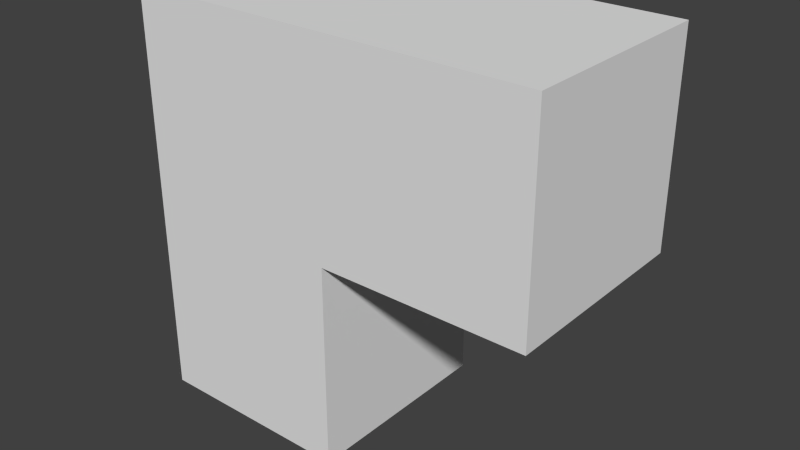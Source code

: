 # Source: temp.blend  (saved by Blender 2.69.0; exported with 4.5.12 LTS)
import bpy
from mathutils import Matrix  # noqa: F401  (used for matrix-valued properties, if any)

bpy.ops.wm.read_factory_settings(use_empty=True)
scene = bpy.context.scene
scene.name = 'Scene'

# ---- collections
col_collection_1 = bpy.data.collections.new('Collection 1'); scene.collection.children.link(col_collection_1)

# ---- materials (node trees are filled in below, after node groups)
mat_diffuse = bpy.data.materials.new('Diffuse')
mat_diffuse.alpha_threshold = 0.0
mat_diffuse.use_transparent_shadow = False
mat_diffuse.preview_render_type = 'CUBE'
mat_diffuse.roughness = 0.5
mat_diffuse.line_color = (0.0, 0.0, 0.0, 1.0)

# ---- material node trees

# ---- world
world_world = bpy.data.worlds.new('World'); scene.world = world_world
world_world.color = (0.05088, 0.05088, 0.05088)
world_world.use_sun_shadow = False
world_world.sun_shadow_jitter_overblur = 0.0
world_world.cycles.sampling_method = 'MANUAL'
world_world.cycles.sample_map_resolution = 256

# ---- meshes
me_cubemesh = bpy.data.meshes.new('CubeMesh')
me_cubemesh.from_pydata([(1.0, 1.0, -1.0), (1.0, -1.0, -1.0), (-1.0, -1.0, -1.0), (-1.0, 1.0, -1.0), (1.0, 1.0, 1.0), (1.0, -1.0, 1.0), (-1.0, -1.0, 1.0), (-1.0, 1.0, 1.0), (1.0, 1.0, 3.0), (1.0, -1.0, 3.0), (-1.0, -1.0, 3.0), (-1.0, 1.0, 3.0), (3.0, 1.0, 1.0), (3.0, -1.0, 1.0), (3.0, 1.0, 3.0), (3.0, -1.0, 3.0), (1.0, 1.0, -1.0), (1.0, 1.0, -1.0), (1.0, -1.0, -1.0), (1.0, -1.0, -1.0), (-1.0, 1.0, -1.0), (-1.0, 1.0, -1.0), (1.0, 1.0, 1.0), (1.0, 1.0, 1.0), (-1.0, -1.0, -1.0), (-1.0, -1.0, -1.0), (1.0, -1.0, 1.0), (1.0, -1.0, 1.0), (-1.0, -1.0, 1.0), (-1.0, 1.0, 1.0), (1.0, 1.0, 3.0), (-1.0, 1.0, 3.0), (-1.0, 1.0, 3.0), (1.0, -1.0, 3.0), (-1.0, -1.0, 3.0), (-1.0, -1.0, 3.0), (3.0, 1.0, 1.0), (3.0, 1.0, 1.0), (3.0, -1.0, 1.0), (3.0, -1.0, 1.0), (3.0, 1.0, 3.0), (3.0, 1.0, 3.0), (3.0, -1.0, 3.0), (3.0, -1.0, 3.0)], [], [(0, 1, 2), (29, 6, 34), (16, 4, 19), (18, 5, 25), (24, 6, 29), (23, 17, 7), (8, 11, 9), (28, 5, 33), (23, 7, 32), (23, 30, 40), (13, 12, 14), (33, 5, 38), (8, 9, 42), (26, 22, 39), (3, 0, 2), (31, 29, 34), (17, 20, 7), (11, 10, 9), (21, 24, 29), (22, 36, 39), (4, 27, 19), (35, 28, 33), (30, 23, 32), (37, 23, 40), (15, 13, 14), (43, 33, 38), (41, 8, 42), (5, 28, 25)])
me_cubemesh.polygons.foreach_set('use_smooth', [True] * 28)
_uv = me_cubemesh.uv_layers.new(name='UVMap')
_uv.uv.foreach_set('vector', [0.3348, 0.8188, 0.3348, 0.9903, 0.1632, 0.9903, 0.2832, 0.4046, 0.4046, 0.2832, 0.5259, 0.4046, 0.3348, 0.8188, 0.5064, 0.8188, 0.3348, 0.9903, 0.4046, 0.04056, 0.5259, 0.1619, 0.2832, 0.1619, 0.2832, 0.1619, 0.4046, 0.2832, 0.2832, 0.4046, 0.1619, 0.5259, 0.04056, 0.4046, 0.2832, 0.4046, 0.5259, 0.6472, 0.4046, 0.5259, 0.6472, 0.5259, 0.4046, 0.2832, 0.5259, 0.1619, 0.6472, 0.2832, 0.1619, 0.5259, 0.2832, 0.4046, 0.4046, 0.5259, 0.1619, 0.5259, 0.2832, 0.6472, 0.1619, 0.7685, 0.678, 0.9903, 0.678, 0.8188, 0.8496, 0.8188, 0.6472, 0.2832, 0.5259, 0.1619, 0.6472, 0.04056, 0.5259, 0.6472, 0.6472, 0.5259, 0.7685, 0.6472, 0.5064, 0.9903, 0.5064, 0.8188, 0.678, 0.9903, 0.1632, 0.8188, 0.3348, 0.8188, 0.1632, 0.9903, 0.4046, 0.5259, 0.2832, 0.4046, 0.5259, 0.4046, 0.04056, 0.4046, 0.1619, 0.2832, 0.2832, 0.4046, 0.4046, 0.5259, 0.5259, 0.4046, 0.6472, 0.5259, 0.1619, 0.2832, 0.2832, 0.1619, 0.2832, 0.4046, 0.5064, 0.8188, 0.678, 0.8188, 0.678, 0.9903, 0.5064, 0.8188, 0.5064, 0.9903, 0.3348, 0.9903, 0.5259, 0.4046, 0.4046, 0.2832, 0.6472, 0.2832, 0.2832, 0.6472, 0.1619, 0.5259, 0.4046, 0.5259, 0.04056, 0.6472, 0.1619, 0.5259, 0.1619, 0.7685, 0.8496, 0.9903, 0.678, 0.9903, 0.8496, 0.8188, 0.7685, 0.1619, 0.6472, 0.2832, 0.6472, 0.04056, 0.6472, 0.7685, 0.5259, 0.6472, 0.7685, 0.6472, 0.5259, 0.1619, 0.4046, 0.2832, 0.2832, 0.1619])
_ca = me_cubemesh.color_attributes.new('Col', 'BYTE_COLOR', 'CORNER')
_ca.data.foreach_set('color', [1.0, 1.0, 1.0, 1.0, 1.0, 1.0, 1.0, 1.0, 1.0, 1.0, 1.0, 1.0, 1.0, 1.0, 1.0, 1.0, 1.0, 1.0, 1.0, 1.0, 1.0, 1.0, 1.0, 1.0, 1.0, 1.0, 1.0, 1.0, 1.0, 1.0, 1.0, 1.0, 1.0, 1.0, 1.0, 1.0, 1.0, 1.0, 1.0, 1.0, 1.0, 1.0, 1.0, 1.0, 1.0, 1.0, 1.0, 1.0, 1.0, 1.0, 1.0, 1.0, 1.0, 1.0, 1.0, 1.0, 1.0, 1.0, 1.0, 1.0, 1.0, 1.0, 1.0, 1.0, 1.0, 1.0, 1.0, 1.0, 1.0, 1.0, 1.0, 1.0, 1.0, 1.0, 1.0, 1.0, 1.0, 1.0, 1.0, 1.0, 1.0, 1.0, 1.0, 1.0, 1.0, 1.0, 1.0, 1.0, 1.0, 1.0, 1.0, 1.0, 1.0, 1.0, 1.0, 1.0, 1.0, 1.0, 1.0, 1.0, 1.0, 1.0, 1.0, 1.0, 1.0, 1.0, 1.0, 1.0, 1.0, 1.0, 1.0, 1.0, 1.0, 1.0, 1.0, 1.0, 1.0, 1.0, 1.0, 1.0, 1.0, 1.0, 1.0, 1.0, 1.0, 1.0, 1.0, 1.0, 1.0, 1.0, 1.0, 1.0, 1.0, 1.0, 1.0, 1.0, 1.0, 1.0, 1.0, 1.0, 1.0, 1.0, 1.0, 1.0, 1.0, 1.0, 1.0, 1.0, 1.0, 1.0, 1.0, 1.0, 1.0, 1.0, 1.0, 1.0, 1.0, 1.0, 1.0, 1.0, 1.0, 1.0, 1.0, 1.0, 1.0, 1.0, 1.0, 1.0, 1.0, 1.0, 1.0, 1.0, 1.0, 1.0, 1.0, 1.0, 1.0, 1.0, 1.0, 1.0, 1.0, 1.0, 1.0, 1.0, 1.0, 1.0, 1.0, 1.0, 1.0, 1.0, 1.0, 1.0, 1.0, 1.0, 1.0, 1.0, 1.0, 1.0, 1.0, 1.0, 1.0, 1.0, 1.0, 1.0, 1.0, 1.0, 1.0, 1.0, 1.0, 1.0, 1.0, 1.0, 1.0, 1.0, 1.0, 1.0, 1.0, 1.0, 1.0, 1.0, 1.0, 1.0, 1.0, 1.0, 1.0, 1.0, 1.0, 1.0, 1.0, 1.0, 1.0, 1.0, 1.0, 1.0, 1.0, 1.0, 1.0, 1.0, 1.0, 1.0, 1.0, 1.0, 1.0, 1.0, 1.0, 1.0, 1.0, 1.0, 1.0, 1.0, 1.0, 1.0, 1.0, 1.0, 1.0, 1.0, 1.0, 1.0, 1.0, 1.0, 1.0, 1.0, 1.0, 1.0, 1.0, 1.0, 1.0, 1.0, 1.0, 1.0, 1.0, 1.0, 1.0, 1.0, 1.0, 1.0, 1.0, 1.0, 1.0, 1.0, 1.0, 1.0, 1.0, 1.0, 1.0, 1.0, 1.0, 1.0, 1.0, 1.0, 1.0, 1.0, 1.0, 1.0, 1.0, 1.0, 1.0, 1.0, 1.0, 1.0, 1.0, 1.0, 1.0, 1.0, 1.0, 1.0, 1.0, 1.0, 1.0, 1.0, 1.0, 1.0, 1.0, 1.0, 1.0, 1.0, 1.0, 1.0, 1.0, 1.0, 1.0, 1.0, 1.0, 1.0, 1.0, 1.0, 1.0, 1.0, 1.0, 1.0, 1.0, 1.0, 1.0, 1.0, 1.0, 1.0])
_ca = me_cubemesh.color_attributes.new('Col.001', 'BYTE_COLOR', 'CORNER')
_ca.data.foreach_set('color', [1.0, 1.0, 1.0, 1.0, 1.0, 1.0, 1.0, 1.0, 1.0, 1.0, 1.0, 1.0, 1.0, 1.0, 1.0, 1.0, 1.0, 1.0, 1.0, 1.0, 0.6724, 0.0006071, 1.0, 1.0, 0.006995, 0.0, 1.0, 1.0, 1.0, 1.0, 1.0, 1.0, 1.0, 0.0, 0.01521, 1.0, 1.0, 0.0, 0.01521, 1.0, 1.0, 1.0, 1.0, 1.0, 0.0, 1.0, 0.9301, 1.0, 0.0006071, 1.0, 0.005182, 1.0, 1.0, 1.0, 1.0, 1.0, 1.0, 1.0, 1.0, 1.0, 1.0, 1.0, 1.0, 1.0, 1.0, 1.0, 1.0, 1.0, 1.0, 1.0, 1.0, 1.0, 1.0, 1.0, 1.0, 1.0, 1.0, 1.0, 1.0, 1.0, 1.0, 1.0, 1.0, 1.0, 1.0, 1.0, 1.0, 1.0, 1.0, 1.0, 1.0, 1.0, 1.0, 1.0, 1.0, 1.0, 1.0, 1.0, 1.0, 1.0, 1.0, 1.0, 1.0, 1.0, 1.0, 1.0, 1.0, 1.0, 1.0, 1.0, 1.0, 1.0, 1.0, 1.0, 1.0, 1.0, 1.0, 1.0, 1.0, 1.0, 0.6445, 1.0, 0.9647, 1.0, 0.01298, 1.0, 0.0003035, 1.0, 0.02732, 0.005182, 1.0, 1.0, 1.0, 1.0, 1.0, 1.0, 1.0, 1.0, 1.0, 1.0, 0.6445, 1.0, 0.9647, 1.0, 1.0, 1.0, 1.0, 1.0, 1.0, 1.0, 1.0, 1.0, 1.0, 0.162, 0.2122, 1.0, 1.0, 1.0, 1.0, 1.0, 1.0, 1.0, 1.0, 1.0, 1.0, 1.0, 1.0, 1.0, 1.0, 1.0, 1.0, 1.0, 1.0, 1.0, 1.0, 1.0, 1.0, 1.0, 1.0, 1.0, 0.0, 1.0, 0.9301, 1.0, 1.0, 1.0, 1.0, 1.0, 0.6724, 0.0006071, 1.0, 1.0, 1.0, 1.0, 1.0, 1.0, 1.0, 1.0, 1.0, 1.0, 1.0, 1.0, 1.0, 1.0, 1.0, 1.0, 1.0, 1.0, 0.01681, 1.0, 0.04971, 1.0, 1.0, 1.0, 1.0, 1.0, 1.0, 0.0, 0.01033, 1.0, 0.0006071, 1.0, 0.005182, 1.0, 1.0, 1.0, 1.0, 1.0, 1.0, 1.0, 1.0, 1.0, 1.0, 1.0, 1.0, 1.0, 1.0, 1.0, 1.0, 1.0, 1.0, 1.0, 1.0, 1.0, 1.0, 1.0, 1.0, 1.0, 1.0, 0.0, 0.01521, 1.0, 0.01681, 1.0, 0.04971, 1.0, 1.0, 1.0, 1.0, 1.0, 1.0, 1.0, 1.0, 1.0, 1.0, 1.0, 1.0, 1.0, 1.0, 1.0, 1.0, 1.0, 1.0, 1.0, 1.0, 1.0, 1.0, 1.0, 1.0, 1.0, 1.0, 1.0, 1.0, 1.0, 1.0, 1.0, 1.0, 1.0, 1.0, 0.162, 0.2122, 1.0, 0.6445, 1.0, 0.9647, 1.0, 0.02732, 0.005182, 1.0, 1.0, 1.0, 0.162, 0.2122, 1.0, 1.0, 1.0, 1.0, 1.0, 0.6445, 1.0, 0.9647, 1.0, 0.02732, 0.005182, 1.0, 1.0, 1.0, 1.0, 1.0, 1.0, 1.0, 0.162, 0.2122, 1.0, 1.0, 1.0, 1.0, 1.0, 1.0, 1.0, 1.0, 1.0, 0.0, 1.0, 0.9301, 1.0])
me_cubemesh.materials.append(mat_diffuse)
me_cubemesh.use_remesh_preserve_volume = False
me_cubemesh.use_remesh_preserve_attributes = False
me_cubemesh.use_mirror_vertex_groups = False
me_cubemesh.update()

# ---- objects
ob_cube = bpy.data.objects.new('Cube', me_cubemesh)

# ---- transforms, parenting, visibility, modifiers, constraints
ob_cube.location = (0.0, 0.0, 0.0)
ob_cube.lock_rotations_4d = False
ob_cube.empty_display_type = 'ARROWS'
ob_cube.lineart.crease_threshold = 0.0

# ---- collection membership
col_collection_1.objects.link(ob_cube)

# ---- scene / render settings (as saved in the file)
scene.frame_start = 1; scene.frame_end = 250; scene.frame_set(1)
scene.render.engine = 'BLENDER_EEVEE_NEXT'
scene.render.image_settings.compression = 90
scene.render.resolution_percentage = 50
scene.render.dither_intensity = 0.0
scene.cycles.use_denoising = False
scene.cycles.samples = 10
scene.cycles.sampling_pattern = 'TABULATED_SOBOL'
scene.cycles.light_sampling_threshold = 0.0
scene.cycles.use_adaptive_sampling = False
scene.cycles.use_light_tree = False
scene.cycles.blur_glossy = 0.0
scene.cycles.volume_bounces = 1
scene.cycles.pixel_filter_type = 'GAUSSIAN'
scene.cycles.sample_clamp_indirect = 0.0
scene.view_settings.view_transform = 'Standard'
bpy.context.view_layer.update()

# ---- added for rendering (the .blend has no active camera and no usable light): camera, sun
cam_auto = bpy.data.cameras.new('AutoCamera')
cam_auto.lens = 50.0
cam_auto.sensor_width = 36.0
cam_auto.clip_end = 1000.0
ob_auto_camera = bpy.data.objects.new('AutoCamera', cam_auto)
scene.collection.objects.link(ob_auto_camera)
ob_auto_camera.location = (6.55135, -6.66162, 5.44108)
ob_auto_camera.rotation_euler = (1.09748, -7.21219e-08, 0.694738)
scene.camera = ob_auto_camera
light_auto_sun = bpy.data.lights.new('AutoSun', 'SUN')
light_auto_sun.energy = 3.0
light_auto_sun.angle = 0.0523599
ob_auto_sun = bpy.data.objects.new('AutoSun', light_auto_sun)
scene.collection.objects.link(ob_auto_sun)
ob_auto_sun.rotation_euler = (0.872665, 0.174533, 0.523599)
bpy.context.view_layer.update()
